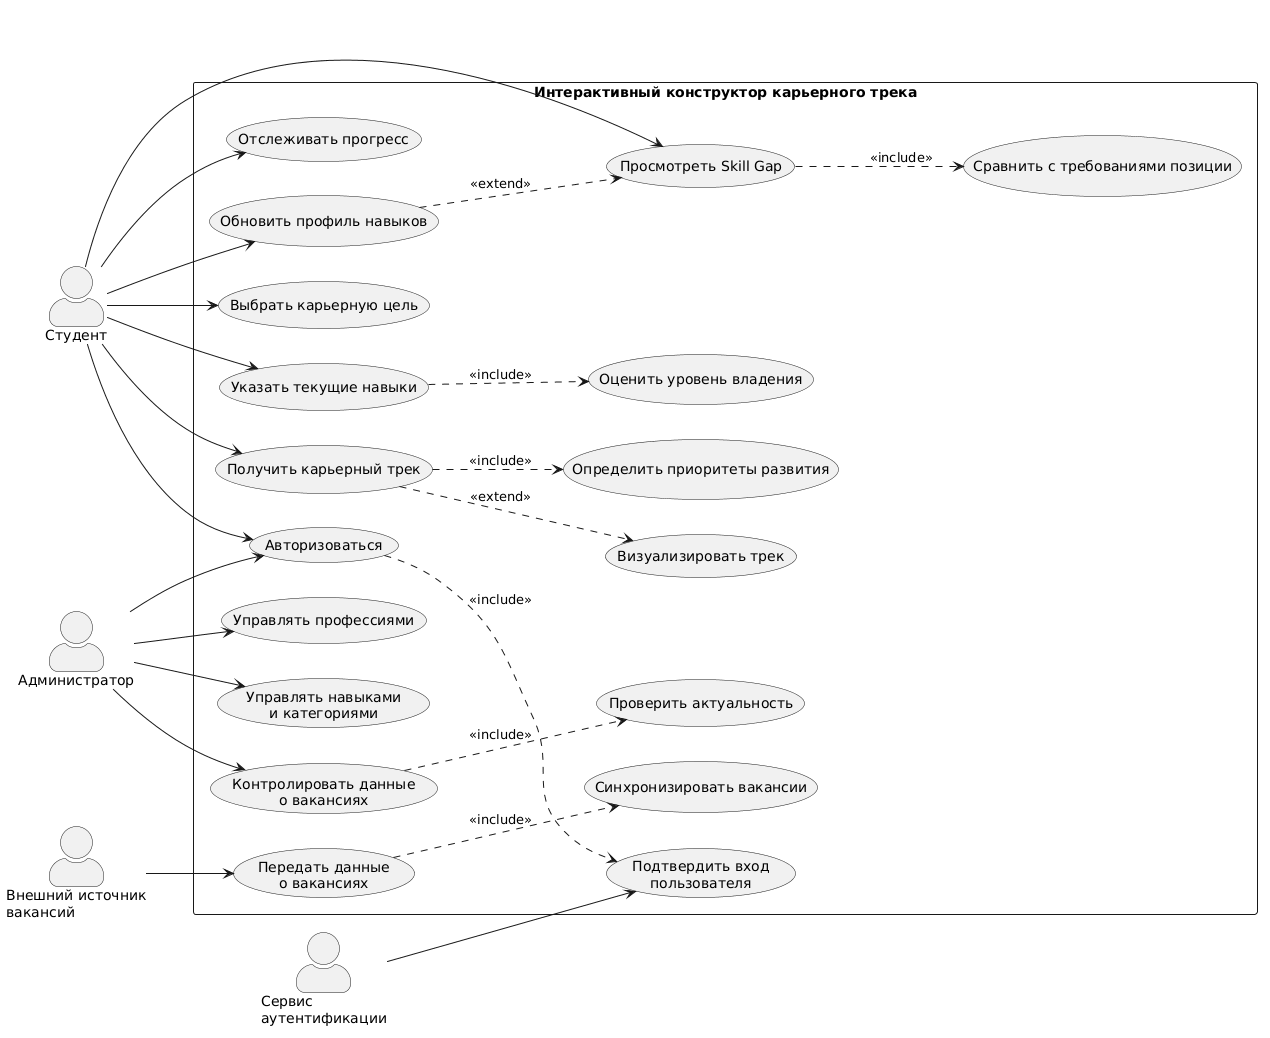

The diagram above was rendered by PlantUML. Its source (embedded in the PNG):
@startuml
left to right direction
skinparam packageStyle rectangle
skinparam actorStyle awesome

' ===== АКТОРЫ =====
actor "Студент" as Student
actor "Администратор" as Admin
actor "Внешний источник\nвакансий" as VacancySource
actor "Сервис\nаутентификации" as AuthService

' ===== ГРАНИЦА СИСТЕМЫ =====
rectangle "Интерактивный конструктор карьерного трека" {

  ' --- Use Cases Студента ---
  usecase "Авторизоваться" as UC_Auth
  usecase "Выбрать карьерную цель" as UC_Goal
  usecase "Указать текущие навыки" as UC_Skills
  usecase "Оценить уровень владения" as UC_Level
  usecase "Просмотреть Skill Gap" as UC_Gap
  usecase "Сравнить с требованиями позиции" as UC_Compare
  usecase "Получить карьерный трек" as UC_Track
  usecase "Определить приоритеты развития" as UC_Priority
  usecase "Визуализировать трек" as UC_Visual
  usecase "Отслеживать прогресс" as UC_Progress
  usecase "Обновить профиль навыков" as UC_Update

  ' --- Use Cases Администратора ---
  usecase "Управлять профессиями" as UC_Prof
  usecase "Управлять навыками\nи категориями" as UC_SkillMgmt
  usecase "Контролировать данные\nо вакансиях" as UC_VacancyCtrl
  usecase "Проверить актуальность" as UC_Actual

  ' --- Use Cases Внешнего источника ---
  usecase "Передать данные\nо вакансиях" as UC_Transfer
  usecase "Синхронизировать вакансии" as UC_Sync

  ' --- Use Case Сервиса аутентификации ---
  usecase "Подтвердить вход\nпользователя" as UC_Confirm
}

' ===== АССОЦИАЦИИ АКТОРОВ =====
Student --> UC_Auth
Student --> UC_Goal
Student --> UC_Skills
Student --> UC_Gap
Student --> UC_Track
Student --> UC_Progress
Student --> UC_Update

Admin --> UC_Auth
Admin --> UC_Prof
Admin --> UC_SkillMgmt
Admin --> UC_VacancyCtrl

VacancySource --> UC_Transfer

AuthService --> UC_Confirm

' ===== INCLUDE / EXTEND =====
UC_Auth ..> UC_Confirm : <<include>>
UC_Skills ..> UC_Level : <<include>>
UC_Gap ..> UC_Compare : <<include>>
UC_Track ..> UC_Priority : <<include>>
UC_Track ..> UC_Visual : <<extend>>
UC_Update ..> UC_Gap : <<extend>>
UC_VacancyCtrl ..> UC_Actual : <<include>>
UC_Transfer ..> UC_Sync : <<include>>
@enduml